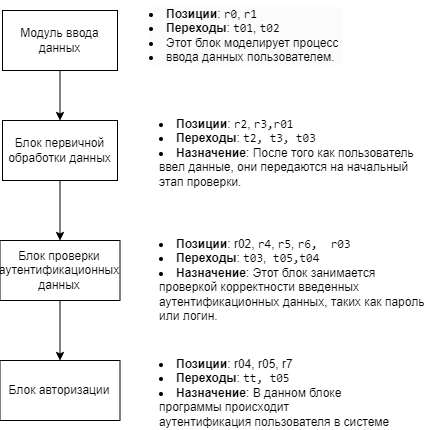

The diagram above was exported from draw.io. Its source (the exported page's mxGraphModel, read from the mxfile embedded in the PNG):
<mxGraphModel dx="1509" dy="875" grid="1" gridSize="10" guides="1" tooltips="1" connect="1" arrows="1" fold="1" page="1" pageScale="1" pageWidth="827" pageHeight="1169" math="0" shadow="0">
  <root>
    <mxCell id="0" />
    <mxCell id="1" parent="0" />
    <mxCell id="ELE_dPXVmN7nU9X3erBT-22" value="" style="edgeStyle=orthogonalEdgeStyle;rounded=0;orthogonalLoop=1;jettySize=auto;html=1;" edge="1" parent="1" source="ELE_dPXVmN7nU9X3erBT-2" target="ELE_dPXVmN7nU9X3erBT-19">
      <mxGeometry relative="1" as="geometry" />
    </mxCell>
    <mxCell id="ELE_dPXVmN7nU9X3erBT-2" value="Блок первичной обработки данных" style="rounded=0;whiteSpace=wrap;html=1;" vertex="1" parent="1">
      <mxGeometry x="385" y="330" width="115" height="60" as="geometry" />
    </mxCell>
    <mxCell id="ELE_dPXVmN7nU9X3erBT-8" value="&lt;li style=&quot;text-align: justify; forced-color-adjust: none; color: rgb(0, 0, 0); font-family: Helvetica; font-size: 12px; font-style: normal; font-variant-ligatures: normal; font-variant-caps: normal; font-weight: 400; letter-spacing: normal; orphans: 2; text-indent: 0px; text-transform: none; widows: 2; word-spacing: 0px; -webkit-text-stroke-width: 0px; white-space: nowrap; background-color: rgb(251, 251, 251); text-decoration-thickness: initial; text-decoration-style: initial; text-decoration-color: initial;&quot;&gt;&lt;strong style=&quot;forced-color-adjust: none;&quot;&gt;Позиции&lt;/strong&gt;:&lt;span&gt;&amp;nbsp;&lt;/span&gt;&lt;code style=&quot;forced-color-adjust: none;&quot;&gt;r0&lt;/code&gt;,&lt;span&gt;&amp;nbsp;&lt;/span&gt;&lt;code style=&quot;forced-color-adjust: none;&quot;&gt;r1&lt;/code&gt;&lt;/li&gt;&lt;li style=&quot;text-align: justify; forced-color-adjust: none; color: rgb(0, 0, 0); font-family: Helvetica; font-size: 12px; font-style: normal; font-variant-ligatures: normal; font-variant-caps: normal; font-weight: 400; letter-spacing: normal; orphans: 2; text-indent: 0px; text-transform: none; widows: 2; word-spacing: 0px; -webkit-text-stroke-width: 0px; white-space: nowrap; background-color: rgb(251, 251, 251); text-decoration-thickness: initial; text-decoration-style: initial; text-decoration-color: initial;&quot;&gt;&lt;strong style=&quot;forced-color-adjust: none;&quot;&gt;Переходы&lt;/strong&gt;:&lt;span&gt;&amp;nbsp;&lt;/span&gt;&lt;code style=&quot;forced-color-adjust: none;&quot;&gt;t01&lt;/code&gt;,&lt;span&gt;&amp;nbsp;&lt;/span&gt;&lt;code style=&quot;forced-color-adjust: none;&quot;&gt;t02&lt;/code&gt;&lt;/li&gt;&lt;li style=&quot;text-align: justify; forced-color-adjust: none; color: rgb(0, 0, 0); font-family: Helvetica; font-size: 12px; font-style: normal; font-variant-ligatures: normal; font-variant-caps: normal; font-weight: 400; letter-spacing: normal; orphans: 2; text-indent: 0px; text-transform: none; widows: 2; word-spacing: 0px; -webkit-text-stroke-width: 0px; white-space: nowrap; background-color: rgb(251, 251, 251); text-decoration-thickness: initial; text-decoration-style: initial; text-decoration-color: initial;&quot;&gt;Этот блок моделирует процесс&amp;nbsp;&lt;/li&gt;&lt;li style=&quot;text-align: justify; forced-color-adjust: none; color: rgb(0, 0, 0); font-family: Helvetica; font-size: 12px; font-style: normal; font-variant-ligatures: normal; font-variant-caps: normal; font-weight: 400; letter-spacing: normal; orphans: 2; text-indent: 0px; text-transform: none; widows: 2; word-spacing: 0px; -webkit-text-stroke-width: 0px; white-space: nowrap; background-color: rgb(251, 251, 251); text-decoration-thickness: initial; text-decoration-style: initial; text-decoration-color: initial;&quot;&gt;ввода данных пользователем.&amp;nbsp;&lt;/li&gt;" style="text;whiteSpace=wrap;html=1;" vertex="1" parent="1">
      <mxGeometry x="530" y="210" width="270" height="70" as="geometry" />
    </mxCell>
    <mxCell id="ELE_dPXVmN7nU9X3erBT-10" value="&lt;li&gt;&lt;strong&gt;Позиции&lt;/strong&gt;: &lt;code&gt;r2&lt;/code&gt;, &lt;code&gt;r3,r01&lt;/code&gt;&lt;/li&gt;&lt;li&gt;&lt;strong&gt;Переходы&lt;/strong&gt;: &lt;code&gt;t2, t3, t03&lt;/code&gt;&lt;/li&gt;&lt;li&gt;&lt;strong&gt;Назначение&lt;/strong&gt;: После того как пользователь ввел данные, они передаются на начальный этап проверки.&lt;/li&gt;" style="text;whiteSpace=wrap;html=1;" vertex="1" parent="1">
      <mxGeometry x="540" y="320" width="260" height="80" as="geometry" />
    </mxCell>
    <mxCell id="ELE_dPXVmN7nU9X3erBT-14" value="Блок авторизации" style="rounded=0;whiteSpace=wrap;html=1;" vertex="1" parent="1">
      <mxGeometry x="382.5" y="570" width="120" height="60" as="geometry" />
    </mxCell>
    <mxCell id="ELE_dPXVmN7nU9X3erBT-21" value="" style="edgeStyle=orthogonalEdgeStyle;rounded=0;orthogonalLoop=1;jettySize=auto;html=1;" edge="1" parent="1" source="ELE_dPXVmN7nU9X3erBT-17" target="ELE_dPXVmN7nU9X3erBT-2">
      <mxGeometry relative="1" as="geometry" />
    </mxCell>
    <mxCell id="ELE_dPXVmN7nU9X3erBT-17" value="Модуль ввода данных" style="rounded=0;whiteSpace=wrap;html=1;" vertex="1" parent="1">
      <mxGeometry x="385" y="220" width="115" height="60" as="geometry" />
    </mxCell>
    <mxCell id="ELE_dPXVmN7nU9X3erBT-18" value="&lt;li&gt;&lt;strong&gt;Позиции&lt;/strong&gt;: r02,&amp;nbsp;&lt;code&gt;r4&lt;/code&gt;, &lt;code&gt;r5&lt;/code&gt;, &lt;code&gt;r6,&amp;nbsp; r03&lt;/code&gt;&lt;/li&gt;&lt;li&gt;&lt;strong style=&quot;background-color: initial;&quot;&gt;Переходы&lt;/strong&gt;&lt;span style=&quot;background-color: initial;&quot;&gt;: &lt;/span&gt;&lt;code style=&quot;background-color: initial;&quot;&gt;t03&lt;/code&gt;&lt;span style=&quot;background-color: initial;&quot;&gt;, &lt;/span&gt;&lt;span style=&quot;background-color: initial;&quot;&gt;&amp;nbsp;&lt;/span&gt;&lt;code style=&quot;background-color: initial;&quot;&gt;t05,t04&lt;/code&gt;&lt;/li&gt;&lt;li&gt;&lt;strong style=&quot;background-color: initial;&quot;&gt;Назначение&lt;/strong&gt;&lt;span style=&quot;background-color: initial;&quot;&gt;: Этот блок занимается проверкой корректности введенных аутентификационных данных, таких как пароль или логин.&lt;/span&gt;&lt;/li&gt;" style="text;whiteSpace=wrap;html=1;align=left;" vertex="1" parent="1">
      <mxGeometry x="540" y="440" width="270" height="80" as="geometry" />
    </mxCell>
    <mxCell id="ELE_dPXVmN7nU9X3erBT-23" value="" style="edgeStyle=orthogonalEdgeStyle;rounded=0;orthogonalLoop=1;jettySize=auto;html=1;" edge="1" parent="1" source="ELE_dPXVmN7nU9X3erBT-19" target="ELE_dPXVmN7nU9X3erBT-14">
      <mxGeometry relative="1" as="geometry" />
    </mxCell>
    <mxCell id="ELE_dPXVmN7nU9X3erBT-19" value="Блок проверки аутентификационных данных" style="rounded=0;whiteSpace=wrap;html=1;" vertex="1" parent="1">
      <mxGeometry x="382.5" y="450" width="120" height="60" as="geometry" />
    </mxCell>
    <mxCell id="ELE_dPXVmN7nU9X3erBT-20" value="&lt;li&gt;&lt;strong&gt;Позиции&lt;/strong&gt;: r04, r05, r7&lt;/li&gt;&lt;li&gt;&lt;strong style=&quot;background-color: initial;&quot;&gt;Переходы&lt;/strong&gt;&lt;span style=&quot;background-color: initial;&quot;&gt;: &lt;font face=&quot;monospace&quot;&gt;tt, t05&lt;/font&gt;&lt;/span&gt;&lt;/li&gt;&lt;li&gt;&lt;strong style=&quot;background-color: initial;&quot;&gt;Назначение&lt;/strong&gt;&lt;span style=&quot;background-color: initial;&quot;&gt;: В данном блоке программы происходит аутентификация&amp;nbsp;&lt;/span&gt;пользователя в системе&lt;/li&gt;" style="text;whiteSpace=wrap;html=1;align=left;" vertex="1" parent="1">
      <mxGeometry x="540" y="560" width="250" height="80" as="geometry" />
    </mxCell>
  </root>
</mxGraphModel>